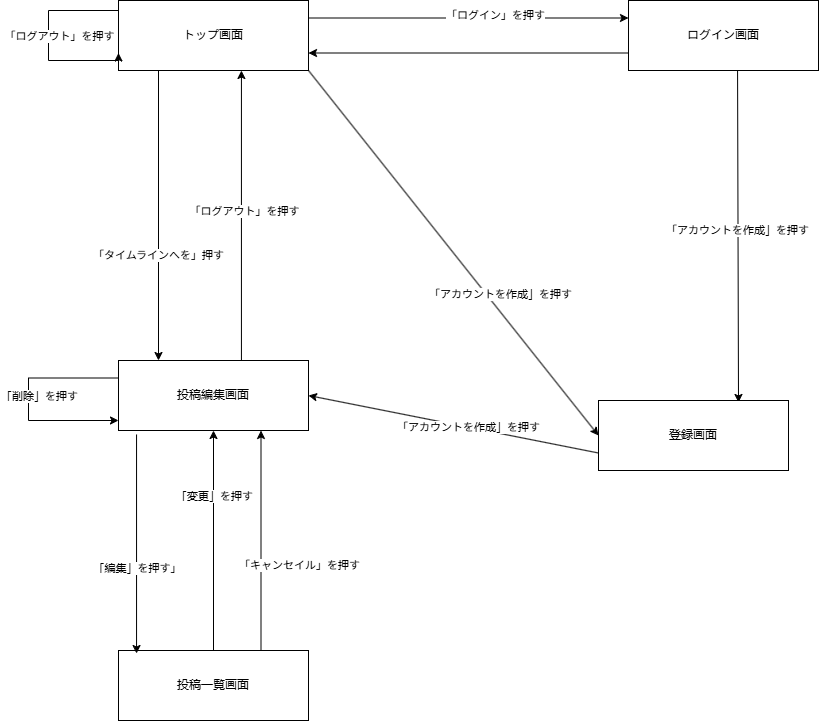

The diagram above was exported from draw.io. Its source (the exported page's mxGraphModel, read from the mxfile embedded in the PNG):
<mxGraphModel dx="1404" dy="786" grid="1" gridSize="10" guides="1" tooltips="1" connect="1" arrows="1" fold="1" page="1" pageScale="1" pageWidth="827" pageHeight="1169" math="0" shadow="0">
  <root>
    <mxCell id="0" />
    <mxCell id="1" parent="0" />
    <mxCell id="Pghr1rUvigKCs2zPa1dH-8" edge="1" parent="1" source="Pghr1rUvigKCs2zPa1dH-1" style="rounded=0;orthogonalLoop=1;jettySize=auto;html=1;entryX=0;entryY=0.25;entryDx=0;entryDy=0;exitX=1;exitY=0.25;exitDx=0;exitDy=0;" target="Pghr1rUvigKCs2zPa1dH-4">
      <mxGeometry relative="1" as="geometry" />
    </mxCell>
    <mxCell id="Pghr1rUvigKCs2zPa1dH-17" connectable="0" parent="Pghr1rUvigKCs2zPa1dH-8" style="edgeLabel;html=1;align=center;verticalAlign=middle;resizable=0;points=[];" value="「ログイン」を押す" vertex="1">
      <mxGeometry relative="1" x="0.1622" y="3" as="geometry">
        <mxPoint as="offset" />
      </mxGeometry>
    </mxCell>
    <mxCell id="Pghr1rUvigKCs2zPa1dH-18" edge="1" parent="1" source="Pghr1rUvigKCs2zPa1dH-1" style="rounded=0;orthogonalLoop=1;jettySize=auto;html=1;exitX=1;exitY=1;exitDx=0;exitDy=0;entryX=0;entryY=0.5;entryDx=0;entryDy=0;" target="Pghr1rUvigKCs2zPa1dH-5">
      <mxGeometry relative="1" as="geometry" />
    </mxCell>
    <mxCell id="Pghr1rUvigKCs2zPa1dH-19" connectable="0" parent="Pghr1rUvigKCs2zPa1dH-18" style="edgeLabel;html=1;align=center;verticalAlign=middle;resizable=0;points=[];" value="「アカウントを作成」を押す" vertex="1">
      <mxGeometry relative="1" x="0.2281" y="-2" as="geometry">
        <mxPoint x="15" y="-2" as="offset" />
      </mxGeometry>
    </mxCell>
    <mxCell id="Pghr1rUvigKCs2zPa1dH-23" edge="1" parent="1" style="edgeStyle=orthogonalEdgeStyle;rounded=0;orthogonalLoop=1;jettySize=auto;html=1;exitX=0.5;exitY=1;exitDx=0;exitDy=0;entryX=0.5;entryY=0;entryDx=0;entryDy=0;">
      <mxGeometry relative="1" x="0.2724" as="geometry">
        <mxPoint x="160" y="130" as="sourcePoint" />
        <mxPoint x="160" y="420" as="targetPoint" />
      </mxGeometry>
    </mxCell>
    <mxCell id="Pghr1rUvigKCs2zPa1dH-24" connectable="0" parent="Pghr1rUvigKCs2zPa1dH-23" style="edgeLabel;html=1;align=center;verticalAlign=middle;resizable=0;points=[];" value="「タイムラインへを」押す" vertex="1">
      <mxGeometry relative="1" x="0.2724" y="-1" as="geometry">
        <mxPoint as="offset" />
      </mxGeometry>
    </mxCell>
    <mxCell id="Pghr1rUvigKCs2zPa1dH-1" parent="1" style="rounded=0;whiteSpace=wrap;html=1;" value="トップ画面" vertex="1">
      <mxGeometry height="70" width="190" x="120" y="60" as="geometry" />
    </mxCell>
    <mxCell id="Pghr1rUvigKCs2zPa1dH-21" edge="1" parent="1" source="Pghr1rUvigKCs2zPa1dH-4" style="rounded=0;orthogonalLoop=1;jettySize=auto;html=1;entryX=0.837;entryY=0.014;entryDx=0;entryDy=0;exitX=0.574;exitY=0.971;exitDx=0;exitDy=0;exitPerimeter=0;entryPerimeter=0;">
      <mxGeometry relative="1" x="-0.0975" as="geometry">
        <mxPoint x="747.9599999999998" y="129.99999999999997" as="sourcePoint" />
        <mxPoint x="740.0000000000002" y="461.96000000000004" as="targetPoint" />
      </mxGeometry>
    </mxCell>
    <mxCell id="Pghr1rUvigKCs2zPa1dH-22" connectable="0" parent="Pghr1rUvigKCs2zPa1dH-21" style="edgeLabel;html=1;align=center;verticalAlign=middle;resizable=0;points=[];" value="「アカウントを作成」を押す" vertex="1">
      <mxGeometry relative="1" x="-0.0279" y="-1" as="geometry">
        <mxPoint as="offset" />
      </mxGeometry>
    </mxCell>
    <mxCell id="Pghr1rUvigKCs2zPa1dH-26" edge="1" parent="1" source="Pghr1rUvigKCs2zPa1dH-4" style="rounded=0;orthogonalLoop=1;jettySize=auto;html=1;entryX=1;entryY=0.75;entryDx=0;entryDy=0;exitX=0;exitY=0.75;exitDx=0;exitDy=0;" target="Pghr1rUvigKCs2zPa1dH-1">
      <mxGeometry relative="1" as="geometry" />
    </mxCell>
    <mxCell id="Pghr1rUvigKCs2zPa1dH-4" parent="1" style="rounded=0;whiteSpace=wrap;html=1;" value="ログイン画面" vertex="1">
      <mxGeometry height="70" width="190" x="630" y="60" as="geometry" />
    </mxCell>
    <mxCell id="Pghr1rUvigKCs2zPa1dH-5" parent="1" style="rounded=0;whiteSpace=wrap;html=1;" value="登録画面" vertex="1">
      <mxGeometry height="70" width="190" x="600" y="460" as="geometry" />
    </mxCell>
    <mxCell id="Pghr1rUvigKCs2zPa1dH-36" edge="1" parent="1" source="Pghr1rUvigKCs2zPa1dH-6" style="edgeStyle=orthogonalEdgeStyle;rounded=0;orthogonalLoop=1;jettySize=auto;html=1;exitX=0.5;exitY=0;exitDx=0;exitDy=0;entryX=0.5;entryY=1;entryDx=0;entryDy=0;" target="Pghr1rUvigKCs2zPa1dH-7">
      <mxGeometry relative="1" x="0.4125" as="geometry">
        <mxPoint x="200" y="585" as="sourcePoint" />
        <mxPoint x="200" y="490.98" as="targetPoint" />
      </mxGeometry>
    </mxCell>
    <mxCell id="Pghr1rUvigKCs2zPa1dH-38" connectable="0" parent="Pghr1rUvigKCs2zPa1dH-36" style="edgeLabel;html=1;align=center;verticalAlign=middle;resizable=0;points=[];" value="「変更」を押す" vertex="1">
      <mxGeometry relative="1" x="0.4125" y="1" as="geometry">
        <mxPoint x="1" as="offset" />
      </mxGeometry>
    </mxCell>
    <mxCell id="Pghr1rUvigKCs2zPa1dH-40" edge="1" parent="1" source="Pghr1rUvigKCs2zPa1dH-6" style="edgeStyle=orthogonalEdgeStyle;rounded=0;orthogonalLoop=1;jettySize=auto;html=1;entryX=0.75;entryY=1;entryDx=0;entryDy=0;exitX=0.75;exitY=0;exitDx=0;exitDy=0;" target="Pghr1rUvigKCs2zPa1dH-7">
      <mxGeometry relative="1" x="0.3722" as="geometry">
        <mxPoint x="300" y="670" as="sourcePoint" />
        <mxPoint x="300" y="490" as="targetPoint" />
      </mxGeometry>
    </mxCell>
    <mxCell id="Pghr1rUvigKCs2zPa1dH-41" connectable="0" parent="Pghr1rUvigKCs2zPa1dH-40" style="edgeLabel;html=1;align=center;verticalAlign=middle;resizable=0;points=[];" value="「キャンセイル」を押す" vertex="1">
      <mxGeometry relative="1" x="0.3167" as="geometry">
        <mxPoint x="38" y="59" as="offset" />
      </mxGeometry>
    </mxCell>
    <mxCell id="Pghr1rUvigKCs2zPa1dH-6" parent="1" style="rounded=0;whiteSpace=wrap;html=1;" value="投稿一覧画面" vertex="1">
      <mxGeometry height="70" width="190" x="120" y="710" as="geometry" />
    </mxCell>
    <mxCell id="Pghr1rUvigKCs2zPa1dH-34" edge="1" parent="1" source="Pghr1rUvigKCs2zPa1dH-7" style="edgeStyle=orthogonalEdgeStyle;rounded=0;orthogonalLoop=1;jettySize=auto;html=1;exitX=0.095;exitY=1.057;exitDx=0;exitDy=0;entryX=0.095;entryY=0.043;entryDx=0;entryDy=0;exitPerimeter=0;entryPerimeter=0;" target="Pghr1rUvigKCs2zPa1dH-6">
      <mxGeometry relative="1" x="0.2193" as="geometry" />
    </mxCell>
    <mxCell id="Pghr1rUvigKCs2zPa1dH-35" connectable="0" parent="Pghr1rUvigKCs2zPa1dH-34" style="edgeLabel;html=1;align=center;verticalAlign=middle;resizable=0;points=[];" value="「編集」を押す」" vertex="1">
      <mxGeometry relative="1" x="-0.1368" as="geometry">
        <mxPoint y="39" as="offset" />
      </mxGeometry>
    </mxCell>
    <mxCell id="Pghr1rUvigKCs2zPa1dH-7" parent="1" style="rounded=0;whiteSpace=wrap;html=1;" value="投稿編集画面" vertex="1">
      <mxGeometry height="70" width="190" x="120" y="420" as="geometry" />
    </mxCell>
    <mxCell id="Pghr1rUvigKCs2zPa1dH-29" edge="1" parent="1" source="Pghr1rUvigKCs2zPa1dH-5" style="rounded=0;orthogonalLoop=1;jettySize=auto;html=1;exitX=0;exitY=0.75;exitDx=0;exitDy=0;entryX=1;entryY=0.5;entryDx=0;entryDy=0;" target="Pghr1rUvigKCs2zPa1dH-7">
      <mxGeometry relative="1" as="geometry" />
    </mxCell>
    <mxCell id="Pghr1rUvigKCs2zPa1dH-56" connectable="0" parent="Pghr1rUvigKCs2zPa1dH-29" style="edgeLabel;html=1;align=center;verticalAlign=middle;resizable=0;points=[];" value="「アカウントを作成」を押す" vertex="1">
      <mxGeometry relative="1" x="-0.1038" as="geometry">
        <mxPoint x="-1" as="offset" />
      </mxGeometry>
    </mxCell>
    <mxCell id="Pghr1rUvigKCs2zPa1dH-32" edge="1" parent="1" source="Pghr1rUvigKCs2zPa1dH-7" style="edgeStyle=orthogonalEdgeStyle;rounded=0;orthogonalLoop=1;jettySize=auto;html=1;innerLoopWaypoints=1;exitX=0;exitY=0.25;exitDx=0;exitDy=0;">
      <mxGeometry relative="1" x="-0.0921" as="geometry">
        <Array as="points">
          <mxPoint x="30" y="437.5" />
          <mxPoint x="30" y="480" />
          <mxPoint x="116" y="480" />
        </Array>
        <mxPoint x="120" y="480" as="targetPoint" />
      </mxGeometry>
    </mxCell>
    <mxCell id="Pghr1rUvigKCs2zPa1dH-33" connectable="0" parent="Pghr1rUvigKCs2zPa1dH-32" style="edgeLabel;html=1;align=center;verticalAlign=middle;resizable=0;points=[];" value="「削除」を押す" vertex="1">
      <mxGeometry relative="1" x="-0.0337" as="geometry">
        <mxPoint x="10" as="offset" />
      </mxGeometry>
    </mxCell>
    <mxCell id="Pghr1rUvigKCs2zPa1dH-42" edge="1" parent="1" source="Pghr1rUvigKCs2zPa1dH-7" style="edgeStyle=orthogonalEdgeStyle;rounded=0;orthogonalLoop=1;jettySize=auto;html=1;exitX=0.647;exitY=0;exitDx=0;exitDy=0;entryX=0.647;entryY=1;entryDx=0;entryDy=0;entryPerimeter=0;exitPerimeter=0;" target="Pghr1rUvigKCs2zPa1dH-1">
      <mxGeometry relative="1" as="geometry" />
    </mxCell>
    <mxCell id="Pghr1rUvigKCs2zPa1dH-43" connectable="0" parent="Pghr1rUvigKCs2zPa1dH-42" style="edgeLabel;html=1;align=center;verticalAlign=middle;resizable=0;points=[];" value="「ログアウト」を押す" vertex="1">
      <mxGeometry relative="1" x="0.0345" y="-3" as="geometry">
        <mxPoint as="offset" />
      </mxGeometry>
    </mxCell>
    <mxCell id="Pghr1rUvigKCs2zPa1dH-51" edge="1" parent="1" source="Pghr1rUvigKCs2zPa1dH-1" style="edgeStyle=orthogonalEdgeStyle;rounded=0;orthogonalLoop=1;jettySize=auto;html=1;innerLoopWaypoints=1;exitX=0;exitY=0.25;exitDx=0;exitDy=0;entryX=0;entryY=0.75;entryDx=0;entryDy=0;" target="Pghr1rUvigKCs2zPa1dH-1">
      <mxGeometry relative="1" x="0.0049" as="geometry">
        <Array as="points">
          <mxPoint x="120" y="70" />
          <mxPoint x="50" y="70" />
          <mxPoint x="50" y="120" />
          <mxPoint x="120" y="120" />
        </Array>
      </mxGeometry>
    </mxCell>
    <mxCell id="Pghr1rUvigKCs2zPa1dH-52" connectable="0" parent="Pghr1rUvigKCs2zPa1dH-51" style="edgeLabel;html=1;align=center;verticalAlign=middle;resizable=0;points=[];" value="「ログアウト」を押す" vertex="1">
      <mxGeometry relative="1" x="0.0293" as="geometry">
        <mxPoint x="10" y="-3" as="offset" />
      </mxGeometry>
    </mxCell>
  </root>
</mxGraphModel>